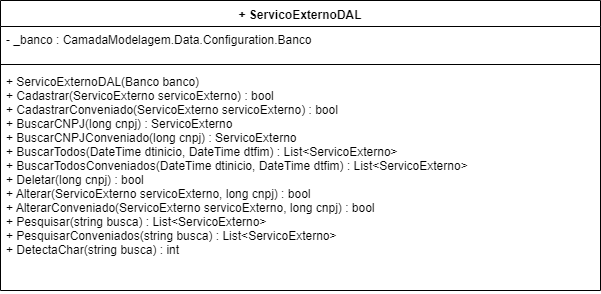

The diagram above was exported from draw.io. Its source (the exported page's mxGraphModel, read from the mxfile embedded in the PNG):
<mxGraphModel dx="1095" dy="349" grid="1" gridSize="10" guides="1" tooltips="1" connect="1" arrows="1" fold="1" page="1" pageScale="1" pageWidth="1169" pageHeight="827" math="0" shadow="0">
  <root>
    <mxCell id="0" />
    <mxCell id="1" parent="0" />
    <mxCell id="MYMX8F3CuHnzxPZbWVWI-5" value="+ ServicoExternoDAL" style="swimlane;fontStyle=1;align=center;verticalAlign=top;childLayout=stackLayout;horizontal=1;startSize=26;horizontalStack=0;resizeParent=1;resizeParentMax=0;resizeLast=0;collapsible=1;marginBottom=0;" parent="1" vertex="1">
      <mxGeometry x="10" y="70" width="600" height="290" as="geometry" />
    </mxCell>
    <mxCell id="MYMX8F3CuHnzxPZbWVWI-6" value="- _banco : CamadaModelagem.Data.Configuration.Banco" style="text;strokeColor=none;fillColor=none;align=left;verticalAlign=top;spacingLeft=4;spacingRight=4;overflow=hidden;rotatable=0;points=[[0,0.5],[1,0.5]];portConstraint=eastwest;" parent="MYMX8F3CuHnzxPZbWVWI-5" vertex="1">
      <mxGeometry y="26" width="600" height="34" as="geometry" />
    </mxCell>
    <mxCell id="MYMX8F3CuHnzxPZbWVWI-7" value="" style="line;strokeWidth=1;fillColor=none;align=left;verticalAlign=middle;spacingTop=-1;spacingLeft=3;spacingRight=3;rotatable=0;labelPosition=right;points=[];portConstraint=eastwest;" parent="MYMX8F3CuHnzxPZbWVWI-5" vertex="1">
      <mxGeometry y="60" width="600" height="8" as="geometry" />
    </mxCell>
    <mxCell id="MYMX8F3CuHnzxPZbWVWI-8" value="+ ServicoExternoDAL(Banco banco)&#10;+ Cadastrar(ServicoExterno servicoExterno) : bool&#10;+ CadastrarConveniado(ServicoExterno servicoExterno) : bool&#10;+ BuscarCNPJ(long cnpj) : ServicoExterno&#10;+ BuscarCNPJConveniado(long cnpj) : ServicoExterno&#10;+ BuscarTodos(DateTime dtinicio, DateTime dtfim) : List&lt;ServicoExterno&gt;&#10;+ BuscarTodosConveniados(DateTime dtinicio, DateTime dtfim) : List&lt;ServicoExterno&gt;&#10;+ Deletar(long cnpj) : bool&#10;+ Alterar(ServicoExterno servicoExterno, long cnpj) : bool&#10;+ AlterarConveniado(ServicoExterno servicoExterno, long cnpj) : bool&#10;+ Pesquisar(string busca) : List&lt;ServicoExterno&gt;&#10;+ PesquisarConveniados(string busca) : List&lt;ServicoExterno&gt;&#10;+ DetectaChar(string busca) : int  " style="text;strokeColor=none;fillColor=none;align=left;verticalAlign=top;spacingLeft=4;spacingRight=4;overflow=hidden;rotatable=0;points=[[0,0.5],[1,0.5]];portConstraint=eastwest;" parent="MYMX8F3CuHnzxPZbWVWI-5" vertex="1">
      <mxGeometry y="68" width="600" height="222" as="geometry" />
    </mxCell>
  </root>
</mxGraphModel>